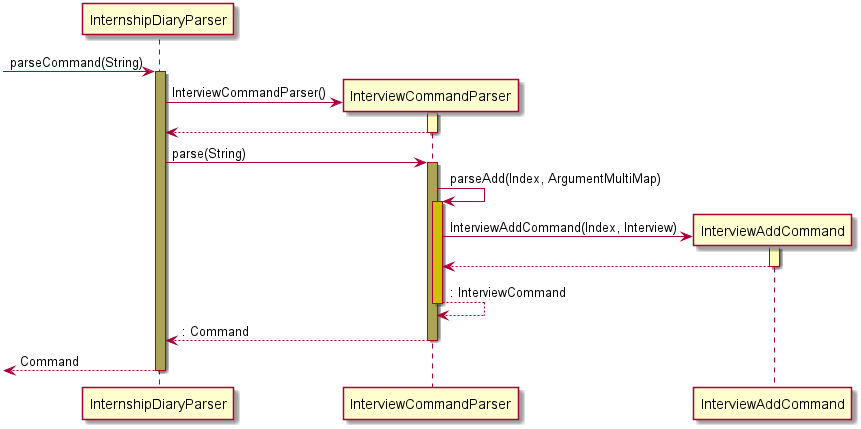

The diagram above was rendered by PlantUML. Its source (embedded in the PNG):
@startuml

[-> InternshipDiaryParser : parseCommand(String)
activate InternshipDiaryParser #AAA555

create InterviewCommandParser
InternshipDiaryParser -> InterviewCommandParser : InterviewCommandParser()
activate InterviewCommandParser #FFFBBB
return


InternshipDiaryParser -> InterviewCommandParser : parse(String)
activate InterviewCommandParser #AAA555

InterviewCommandParser -> InterviewCommandParser : parseAdd(Index, ArgumentMultiMap)
activate InterviewCommandParser #CCC000

create InterviewAddCommand
InterviewCommandParser -> InterviewAddCommand : InterviewAddCommand(Index, Interview)
activate InterviewAddCommand #FFFBBB
return

return : InterviewCommand

return : Command

[<-- InternshipDiaryParser : Command
Deactivate InternshipDiaryParser

@enduml